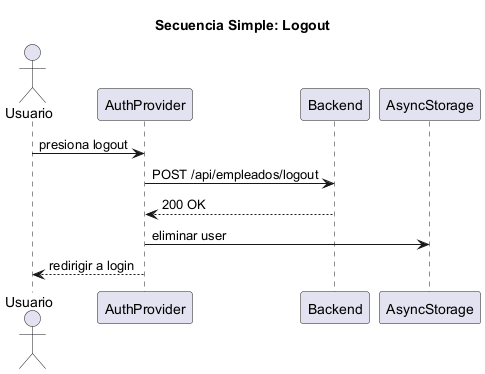

The diagram above was rendered by PlantUML. Its source (embedded in the PNG):
@startuml
title Secuencia Simple: Logout

actor Usuario
participant AuthProvider
participant Backend
participant AsyncStorage

Usuario -> AuthProvider: presiona logout
AuthProvider -> Backend: POST /api/empleados/logout
Backend --> AuthProvider: 200 OK
AuthProvider -> AsyncStorage: eliminar user
AuthProvider --> Usuario: redirigir a login

@enduml